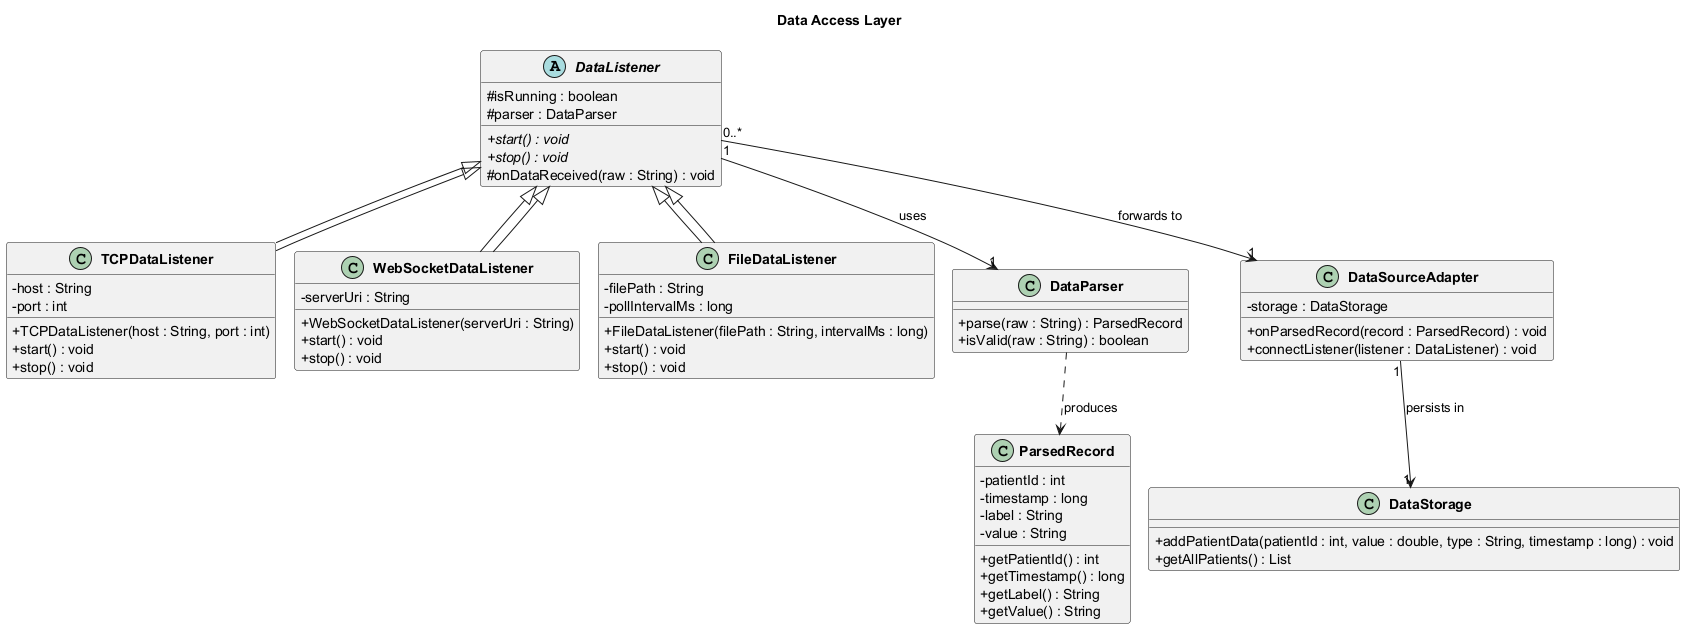

The diagram above was rendered by PlantUML. Its source (embedded in the PNG):
@startuml DataAccessLayer
!pragma layout smetana
skinparam classAttributeIconSize 0
skinparam classFontStyle bold
skinparam linetype ortho
title Data Access Layer

abstract class DataListener {
  # isRunning : boolean
  # parser : DataParser
  + {abstract} start() : void
  + {abstract} stop() : void
  # onDataReceived(raw : String) : void
}

class TCPDataListener extends DataListener {
  - host : String
  - port : int
  + TCPDataListener(host : String, port : int)
  + start() : void
  + stop() : void
}

class WebSocketDataListener extends DataListener {
  - serverUri : String
  + WebSocketDataListener(serverUri : String)
  + start() : void
  + stop() : void
}

class FileDataListener extends DataListener {
  - filePath : String
  - pollIntervalMs : long
  + FileDataListener(filePath : String, intervalMs : long)
  + start() : void
  + stop() : void
}

class DataParser {
  + parse(raw : String) : ParsedRecord
  + isValid(raw : String) : boolean
}

class ParsedRecord {
  - patientId : int
  - timestamp : long
  - label : String
  - value : String
  + getPatientId() : int
  + getTimestamp() : long
  + getLabel() : String
  + getValue() : String
}

class DataSourceAdapter {
  - storage : DataStorage
  + onParsedRecord(record : ParsedRecord) : void
  + connectListener(listener : DataListener) : void
}

class DataStorage {
  + addPatientData(patientId : int, value : double, type : String, timestamp : long) : void
  + getAllPatients() : List
}

DataListener <|-- TCPDataListener
DataListener <|-- WebSocketDataListener
DataListener <|-- FileDataListener
DataListener "1" --> "1" DataParser : uses
DataParser ..> ParsedRecord : produces
DataListener "0..*" --> "1" DataSourceAdapter : forwards to
DataSourceAdapter "1" --> "1" DataStorage : persists in

@enduml